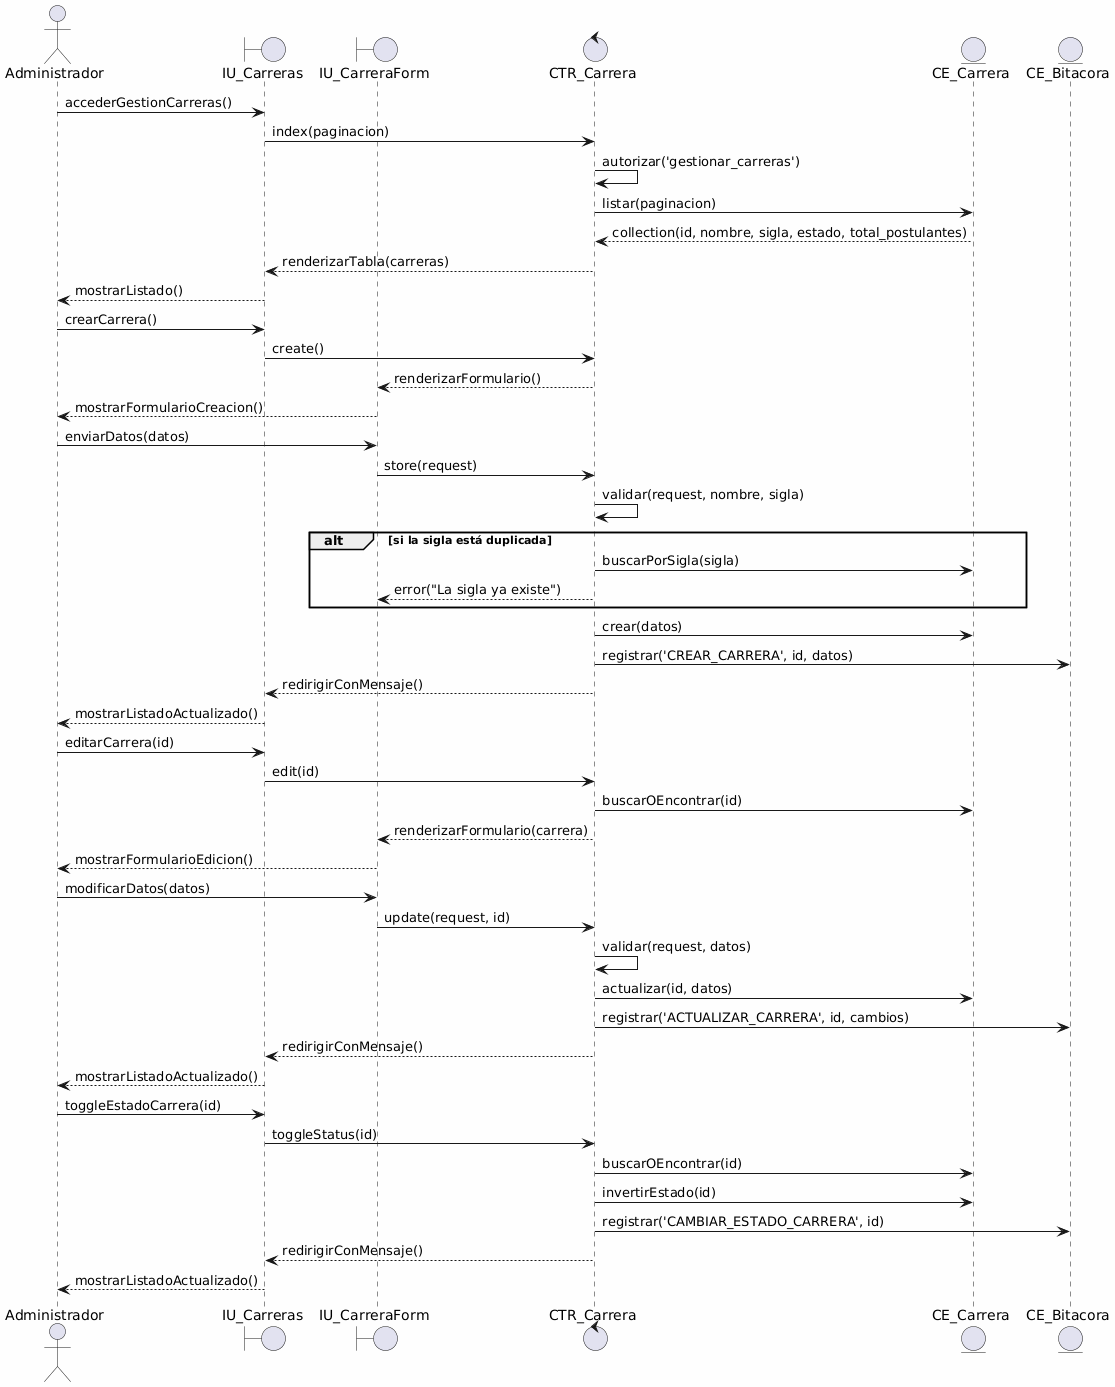

The diagram above was rendered by PlantUML. Its source (embedded in the PNG):
@startuml
skinparam backgroundColor #FEFEFE
skinparam defaultFontName Consolas

actor "Administrador" as admin
boundary "IU_Carreras" as vista
boundary "IU_CarreraForm" as form
control "CTR_Carrera" as ctr
entity "CE_Carrera" as carrera
entity "CE_Bitacora" as bitacora

admin -> vista: accederGestionCarreras()
vista -> ctr: index(paginacion)
ctr -> ctr: autorizar('gestionar_carreras')
ctr -> carrera: listar(paginacion)
carrera --> ctr: collection(id, nombre, sigla, estado, total_postulantes)
ctr --> vista: renderizarTabla(carreras)
vista --> admin: mostrarListado()

admin -> vista: crearCarrera()
vista -> ctr: create()
ctr --> form: renderizarFormulario()
form --> admin: mostrarFormularioCreacion()

admin -> form: enviarDatos(datos)
form -> ctr: store(request)
ctr -> ctr: validar(request, nombre, sigla)
alt si la sigla está duplicada
    ctr -> carrera: buscarPorSigla(sigla)
    ctr --> form: error("La sigla ya existe")
end
ctr -> carrera: crear(datos)
ctr -> bitacora: registrar('CREAR_CARRERA', id, datos)
ctr --> vista: redirigirConMensaje()
vista --> admin: mostrarListadoActualizado()

admin -> vista: editarCarrera(id)
vista -> ctr: edit(id)
ctr -> carrera: buscarOEncontrar(id)
ctr --> form: renderizarFormulario(carrera)
form --> admin: mostrarFormularioEdicion()

admin -> form: modificarDatos(datos)
form -> ctr: update(request, id)
ctr -> ctr: validar(request, datos)
ctr -> carrera: actualizar(id, datos)
ctr -> bitacora: registrar('ACTUALIZAR_CARRERA', id, cambios)
ctr --> vista: redirigirConMensaje()
vista --> admin: mostrarListadoActualizado()

admin -> vista: toggleEstadoCarrera(id)
vista -> ctr: toggleStatus(id)
ctr -> carrera: buscarOEncontrar(id)
ctr -> carrera: invertirEstado(id)
ctr -> bitacora: registrar('CAMBIAR_ESTADO_CARRERA', id)
ctr --> vista: redirigirConMensaje()
vista --> admin: mostrarListadoActualizado()
@enduml